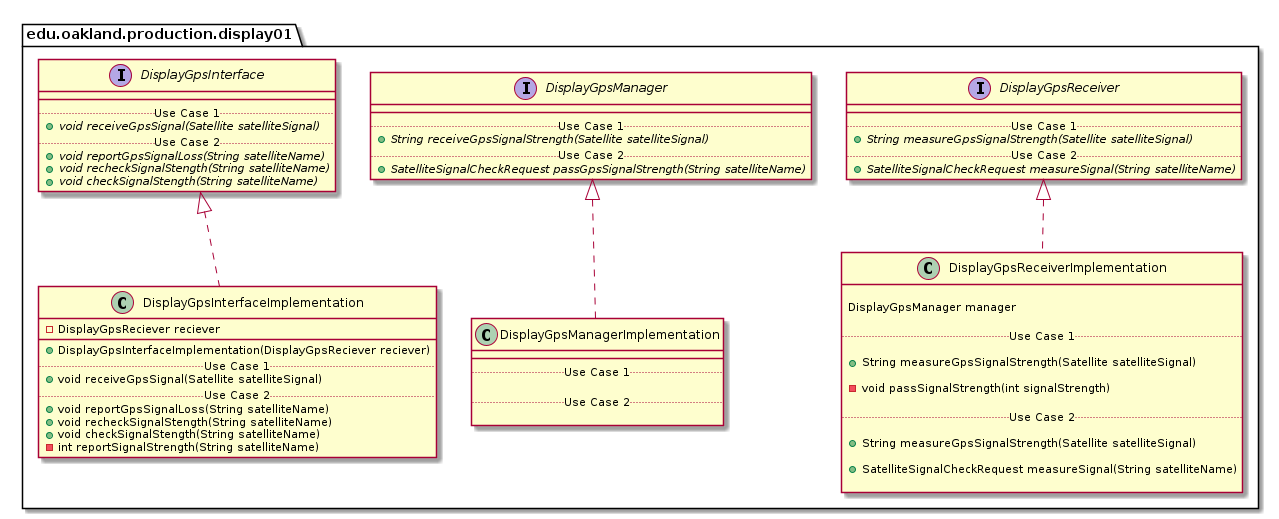

The diagram above was rendered by PlantUML. Its source (embedded in the PNG):
@startuml Display01ProductionPackage_InternalDependencies

package edu.oakland.production.display01 {
    
}


package edu.oakland.production.display01 {
    interface DisplayGpsInterface {
        __
        .. Use Case 1 ..
        {abstract} + void receiveGpsSignal(Satellite satelliteSignal)
        .. Use Case 2 ..
        {abstract} + void reportGpsSignalLoss(String satelliteName)
        {abstract} + void recheckSignalStength(String satelliteName)
        {abstract} + void checkSignalStength(String satelliteName)
    }
}


package edu.oakland.production.display01 {
    interface DisplayGpsManager {
        __
        .. Use Case 1 ..
        {abstract} + String receiveGpsSignalStrength(Satellite satelliteSignal)
        .. Use Case 2 ..
        {abstract} + SatelliteSignalCheckRequest passGpsSignalStrength(String satelliteName)
    }
}


package edu.oakland.production.display01 {
    interface DisplayGpsReceiver {
        __
        .. Use Case 1 ..
        {abstract} + String measureGpsSignalStrength(Satellite satelliteSignal)
        .. Use Case 2 ..
        {abstract} + SatelliteSignalCheckRequest measureSignal(String satelliteName)
    }
}



package edu.oakland.production.display01 {
    class DisplayGpsInterfaceImplementation {
        - DisplayGpsReciever reciever
        __
        + DisplayGpsInterfaceImplementation(DisplayGpsReciever reciever)
        .. Use Case 1 ..
        + void receiveGpsSignal(Satellite satelliteSignal)
        .. Use Case 2 ..
        + void reportGpsSignalLoss(String satelliteName)
        + void recheckSignalStength(String satelliteName)
        + void checkSignalStength(String satelliteName)
        - int reportSignalStrength(String satelliteName)
    }
}


DisplayGpsInterfaceImplementation .up.|> DisplayGpsInterface

package edu.oakland.production.display01 {
    class DisplayGpsManagerImplementation {
        __
        .. Use Case 1 ..

        .. Use Case 2 ..

    }
}


DisplayGpsManagerImplementation .up.|> DisplayGpsManager

package edu.oakland.production.display01 {
    class DisplayGpsReceiverImplementation {
        
        DisplayGpsManager manager

        .. Use Case 1 ..
        
        + String measureGpsSignalStrength(Satellite satelliteSignal)
        
        - void passSignalStrength(int signalStrength)

        .. Use Case 2 ..
        
        + String measureGpsSignalStrength(Satellite satelliteSignal)
        
        + SatelliteSignalCheckRequest measureSignal(String satelliteName)

    }
}


DisplayGpsReceiverImplementation .up.|> DisplayGpsReceiver

@enduml